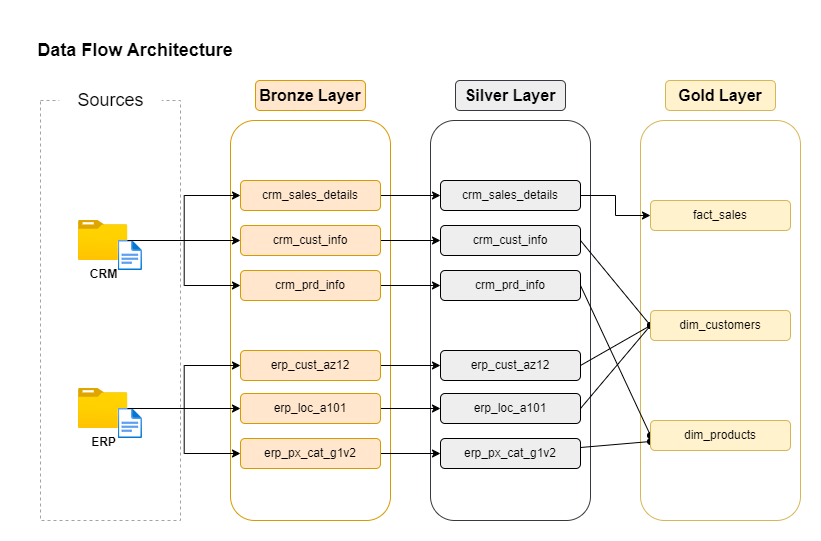

The diagram above was exported from draw.io. Its source (the exported page's mxGraphModel, read from the mxfile embedded in the PNG):
<mxGraphModel dx="1050" dy="621" grid="1" gridSize="10" guides="1" tooltips="1" connect="1" arrows="1" fold="1" page="1" pageScale="1" pageWidth="850" pageHeight="1100" math="0" shadow="0">
  <root>
    <mxCell id="0" />
    <mxCell id="1" parent="0" />
    <mxCell id="dxXHZpYi1Ix_XUqqsfyW-1" value="Data Flow Architecture" style="rounded=0;whiteSpace=wrap;html=1;fillColor=none;strokeWidth=0;fontStyle=1;fontSize=18;strokeColor=none;" parent="1" vertex="1">
      <mxGeometry y="20" width="230" height="60" as="geometry" />
    </mxCell>
    <mxCell id="dxXHZpYi1Ix_XUqqsfyW-2" value="" style="rounded=0;whiteSpace=wrap;html=1;fillColor=none;dashed=1;strokeColor=#a3a3a3;" parent="1" vertex="1">
      <mxGeometry x="20" y="100" width="140" height="420" as="geometry" />
    </mxCell>
    <mxCell id="dxXHZpYi1Ix_XUqqsfyW-4" value="&lt;font style=&quot;font-size: 18px;&quot;&gt;Sources&lt;/font&gt;" style="rounded=0;whiteSpace=wrap;html=1;strokeColor=none;fillColor=default;" parent="1" vertex="1">
      <mxGeometry x="38.75" y="90" width="102.5" height="20" as="geometry" />
    </mxCell>
    <mxCell id="dxXHZpYi1Ix_XUqqsfyW-11" value="&lt;font style=&quot;font-size: 16px;&quot;&gt;Bronze Layer&lt;/font&gt;" style="rounded=1;whiteSpace=wrap;html=1;fillColor=#ffe6cc;strokeColor=#d79b00;fontStyle=1" parent="1" vertex="1">
      <mxGeometry x="235" y="80" width="110" height="30" as="geometry" />
    </mxCell>
    <mxCell id="dxXHZpYi1Ix_XUqqsfyW-12" value="" style="rounded=1;whiteSpace=wrap;html=1;fillColor=none;strokeColor=#d79b00;flipH=0;" parent="1" vertex="1">
      <mxGeometry x="210" y="120" width="160" height="400" as="geometry" />
    </mxCell>
    <mxCell id="dxXHZpYi1Ix_XUqqsfyW-13" value="&lt;font style=&quot;font-size: 16px;&quot;&gt;Silver Layer&lt;/font&gt;" style="rounded=1;whiteSpace=wrap;html=1;fillColor=#eeeeee;strokeColor=#36393d;fontStyle=1" parent="1" vertex="1">
      <mxGeometry x="435" y="80" width="110" height="30" as="geometry" />
    </mxCell>
    <mxCell id="dxXHZpYi1Ix_XUqqsfyW-14" value="" style="rounded=1;whiteSpace=wrap;html=1;fillColor=none;strokeColor=#36393d;flipH=0;" parent="1" vertex="1">
      <mxGeometry x="410" y="120" width="160" height="400" as="geometry" />
    </mxCell>
    <mxCell id="dxXHZpYi1Ix_XUqqsfyW-15" value="&lt;font style=&quot;font-size: 16px;&quot;&gt;&lt;b&gt;Gold Layer&lt;/b&gt;&lt;/font&gt;" style="rounded=1;whiteSpace=wrap;html=1;fillColor=#fff2cc;strokeColor=#d6b656;" parent="1" vertex="1">
      <mxGeometry x="645" y="80" width="110" height="30" as="geometry" />
    </mxCell>
    <mxCell id="dxXHZpYi1Ix_XUqqsfyW-16" value="" style="rounded=1;whiteSpace=wrap;html=1;fillColor=none;strokeColor=#d6b656;flipH=0;" parent="1" vertex="1">
      <mxGeometry x="620" y="120" width="160" height="400" as="geometry" />
    </mxCell>
    <mxCell id="dxXHZpYi1Ix_XUqqsfyW-21" value="" style="group" parent="1" vertex="1" connectable="0">
      <mxGeometry x="58" y="220" width="63.99000000000002" height="50" as="geometry" />
    </mxCell>
    <mxCell id="dxXHZpYi1Ix_XUqqsfyW-17" value="&lt;b&gt;CRM&lt;/b&gt;" style="image;aspect=fixed;html=1;points=[];align=center;fontSize=12;image=img/lib/azure2/general/Folder_Blank.svg;" parent="dxXHZpYi1Ix_XUqqsfyW-21" vertex="1">
      <mxGeometry width="49.29" height="40" as="geometry" />
    </mxCell>
    <mxCell id="dxXHZpYi1Ix_XUqqsfyW-18" value="" style="image;aspect=fixed;html=1;points=[];align=center;fontSize=12;image=img/lib/azure2/general/File.svg;" parent="dxXHZpYi1Ix_XUqqsfyW-21" vertex="1">
      <mxGeometry x="39.640000000000015" y="20" width="24.35" height="30" as="geometry" />
    </mxCell>
    <mxCell id="dxXHZpYi1Ix_XUqqsfyW-22" value="" style="group" parent="1" vertex="1" connectable="0">
      <mxGeometry x="58" y="388" width="63.99000000000002" height="50" as="geometry" />
    </mxCell>
    <mxCell id="dxXHZpYi1Ix_XUqqsfyW-23" value="&lt;b&gt;ERP&lt;/b&gt;" style="image;aspect=fixed;html=1;points=[];align=center;fontSize=12;image=img/lib/azure2/general/Folder_Blank.svg;" parent="dxXHZpYi1Ix_XUqqsfyW-22" vertex="1">
      <mxGeometry width="49.29" height="40" as="geometry" />
    </mxCell>
    <mxCell id="dxXHZpYi1Ix_XUqqsfyW-24" value="" style="image;aspect=fixed;html=1;points=[];align=center;fontSize=12;image=img/lib/azure2/general/File.svg;" parent="dxXHZpYi1Ix_XUqqsfyW-22" vertex="1">
      <mxGeometry x="39.640000000000015" y="20" width="24.35" height="30" as="geometry" />
    </mxCell>
    <mxCell id="0_wBejL9QoMGt-3eyHUT-35" style="edgeStyle=orthogonalEdgeStyle;rounded=0;orthogonalLoop=1;jettySize=auto;html=1;entryX=0;entryY=0.5;entryDx=0;entryDy=0;" edge="1" parent="1" source="0_wBejL9QoMGt-3eyHUT-1" target="0_wBejL9QoMGt-3eyHUT-7">
      <mxGeometry relative="1" as="geometry" />
    </mxCell>
    <mxCell id="0_wBejL9QoMGt-3eyHUT-1" value="crm_sales_details" style="rounded=1;whiteSpace=wrap;html=1;fillColor=#ffe6cc;strokeColor=#d79b00;" vertex="1" parent="1">
      <mxGeometry x="220" y="180" width="140" height="30" as="geometry" />
    </mxCell>
    <mxCell id="0_wBejL9QoMGt-3eyHUT-38" style="edgeStyle=orthogonalEdgeStyle;rounded=0;orthogonalLoop=1;jettySize=auto;html=1;entryX=0;entryY=0.5;entryDx=0;entryDy=0;" edge="1" parent="1" source="0_wBejL9QoMGt-3eyHUT-2" target="0_wBejL9QoMGt-3eyHUT-8">
      <mxGeometry relative="1" as="geometry" />
    </mxCell>
    <mxCell id="0_wBejL9QoMGt-3eyHUT-2" value="erp_cust_az12" style="rounded=1;whiteSpace=wrap;html=1;fillColor=#ffe6cc;strokeColor=#d79b00;" vertex="1" parent="1">
      <mxGeometry x="220" y="350" width="140" height="30" as="geometry" />
    </mxCell>
    <mxCell id="0_wBejL9QoMGt-3eyHUT-39" style="edgeStyle=orthogonalEdgeStyle;rounded=0;orthogonalLoop=1;jettySize=auto;html=1;entryX=0;entryY=0.5;entryDx=0;entryDy=0;" edge="1" parent="1" source="0_wBejL9QoMGt-3eyHUT-3" target="0_wBejL9QoMGt-3eyHUT-9">
      <mxGeometry relative="1" as="geometry" />
    </mxCell>
    <mxCell id="0_wBejL9QoMGt-3eyHUT-3" value="erp_loc_a101" style="rounded=1;whiteSpace=wrap;html=1;fillColor=#ffe6cc;strokeColor=#d79b00;" vertex="1" parent="1">
      <mxGeometry x="220" y="393" width="140" height="30" as="geometry" />
    </mxCell>
    <mxCell id="0_wBejL9QoMGt-3eyHUT-36" style="edgeStyle=orthogonalEdgeStyle;rounded=0;orthogonalLoop=1;jettySize=auto;html=1;entryX=0;entryY=0.5;entryDx=0;entryDy=0;" edge="1" parent="1" source="0_wBejL9QoMGt-3eyHUT-4" target="0_wBejL9QoMGt-3eyHUT-10">
      <mxGeometry relative="1" as="geometry" />
    </mxCell>
    <mxCell id="0_wBejL9QoMGt-3eyHUT-4" value="crm_cust_info" style="rounded=1;whiteSpace=wrap;html=1;fillColor=#ffe6cc;strokeColor=#d79b00;" vertex="1" parent="1">
      <mxGeometry x="220" y="225" width="140" height="30" as="geometry" />
    </mxCell>
    <mxCell id="0_wBejL9QoMGt-3eyHUT-37" style="edgeStyle=orthogonalEdgeStyle;rounded=0;orthogonalLoop=1;jettySize=auto;html=1;entryX=0;entryY=0.5;entryDx=0;entryDy=0;" edge="1" parent="1" source="0_wBejL9QoMGt-3eyHUT-5" target="0_wBejL9QoMGt-3eyHUT-11">
      <mxGeometry relative="1" as="geometry" />
    </mxCell>
    <mxCell id="0_wBejL9QoMGt-3eyHUT-5" value="crm_prd_info" style="rounded=1;whiteSpace=wrap;html=1;fillColor=#ffe6cc;strokeColor=#d79b00;" vertex="1" parent="1">
      <mxGeometry x="220" y="270" width="140" height="30" as="geometry" />
    </mxCell>
    <mxCell id="0_wBejL9QoMGt-3eyHUT-40" style="edgeStyle=orthogonalEdgeStyle;rounded=0;orthogonalLoop=1;jettySize=auto;html=1;" edge="1" parent="1" source="0_wBejL9QoMGt-3eyHUT-6" target="0_wBejL9QoMGt-3eyHUT-12">
      <mxGeometry relative="1" as="geometry" />
    </mxCell>
    <mxCell id="0_wBejL9QoMGt-3eyHUT-6" value="erp_px_cat_g1v2" style="rounded=1;whiteSpace=wrap;html=1;fillColor=#ffe6cc;strokeColor=#d79b00;" vertex="1" parent="1">
      <mxGeometry x="220" y="438" width="140" height="30" as="geometry" />
    </mxCell>
    <mxCell id="0_wBejL9QoMGt-3eyHUT-41" style="edgeStyle=orthogonalEdgeStyle;rounded=0;orthogonalLoop=1;jettySize=auto;html=1;entryX=0;entryY=0.5;entryDx=0;entryDy=0;" edge="1" parent="1" source="0_wBejL9QoMGt-3eyHUT-7" target="0_wBejL9QoMGt-3eyHUT-13">
      <mxGeometry relative="1" as="geometry" />
    </mxCell>
    <mxCell id="0_wBejL9QoMGt-3eyHUT-7" value="crm_sales_details" style="rounded=1;whiteSpace=wrap;html=1;fillColor=#eeeeee;" vertex="1" parent="1">
      <mxGeometry x="420" y="180" width="140" height="30" as="geometry" />
    </mxCell>
    <mxCell id="0_wBejL9QoMGt-3eyHUT-46" style="rounded=0;orthogonalLoop=1;jettySize=auto;html=1;entryX=0;entryY=0.5;entryDx=0;entryDy=0;endArrow=oval;endFill=1;exitX=1;exitY=0.5;exitDx=0;exitDy=0;" edge="1" parent="1" source="0_wBejL9QoMGt-3eyHUT-8" target="0_wBejL9QoMGt-3eyHUT-14">
      <mxGeometry relative="1" as="geometry" />
    </mxCell>
    <mxCell id="0_wBejL9QoMGt-3eyHUT-8" value="erp_cust_az12" style="rounded=1;whiteSpace=wrap;html=1;fillColor=#eeeeee;" vertex="1" parent="1">
      <mxGeometry x="420" y="350" width="140" height="30" as="geometry" />
    </mxCell>
    <mxCell id="0_wBejL9QoMGt-3eyHUT-45" style="rounded=0;orthogonalLoop=1;jettySize=auto;html=1;entryX=0;entryY=0.5;entryDx=0;entryDy=0;endArrow=oval;endFill=1;exitX=1;exitY=0.5;exitDx=0;exitDy=0;" edge="1" parent="1" source="0_wBejL9QoMGt-3eyHUT-9" target="0_wBejL9QoMGt-3eyHUT-14">
      <mxGeometry relative="1" as="geometry" />
    </mxCell>
    <mxCell id="0_wBejL9QoMGt-3eyHUT-9" value="erp_loc_a101" style="rounded=1;whiteSpace=wrap;html=1;fillColor=#eeeeee;" vertex="1" parent="1">
      <mxGeometry x="420" y="393" width="140" height="30" as="geometry" />
    </mxCell>
    <mxCell id="0_wBejL9QoMGt-3eyHUT-44" style="rounded=0;orthogonalLoop=1;jettySize=auto;html=1;entryX=0;entryY=0.5;entryDx=0;entryDy=0;endArrow=oval;endFill=1;exitX=1;exitY=0.5;exitDx=0;exitDy=0;" edge="1" parent="1" source="0_wBejL9QoMGt-3eyHUT-10" target="0_wBejL9QoMGt-3eyHUT-14">
      <mxGeometry relative="1" as="geometry" />
    </mxCell>
    <mxCell id="0_wBejL9QoMGt-3eyHUT-10" value="crm_cust_info" style="rounded=1;whiteSpace=wrap;html=1;fillColor=#eeeeee;" vertex="1" parent="1">
      <mxGeometry x="420" y="225" width="140" height="30" as="geometry" />
    </mxCell>
    <mxCell id="0_wBejL9QoMGt-3eyHUT-48" style="rounded=0;orthogonalLoop=1;jettySize=auto;html=1;entryX=0;entryY=0.5;entryDx=0;entryDy=0;endArrow=oval;endFill=1;exitX=1;exitY=0.5;exitDx=0;exitDy=0;" edge="1" parent="1" source="0_wBejL9QoMGt-3eyHUT-11" target="0_wBejL9QoMGt-3eyHUT-15">
      <mxGeometry relative="1" as="geometry" />
    </mxCell>
    <mxCell id="0_wBejL9QoMGt-3eyHUT-11" value="crm_prd_info" style="rounded=1;whiteSpace=wrap;html=1;fillColor=#eeeeee;" vertex="1" parent="1">
      <mxGeometry x="420" y="270" width="140" height="30" as="geometry" />
    </mxCell>
    <mxCell id="0_wBejL9QoMGt-3eyHUT-47" style="rounded=0;orthogonalLoop=1;jettySize=auto;html=1;endArrow=oval;endFill=1;" edge="1" parent="1" source="0_wBejL9QoMGt-3eyHUT-12" target="0_wBejL9QoMGt-3eyHUT-15">
      <mxGeometry relative="1" as="geometry" />
    </mxCell>
    <mxCell id="0_wBejL9QoMGt-3eyHUT-12" value="erp_px_cat_g1v2" style="rounded=1;whiteSpace=wrap;html=1;fillColor=#eeeeee;" vertex="1" parent="1">
      <mxGeometry x="420" y="438" width="140" height="30" as="geometry" />
    </mxCell>
    <mxCell id="0_wBejL9QoMGt-3eyHUT-13" value="fact_sales" style="rounded=1;whiteSpace=wrap;html=1;fillColor=#fff2cc;strokeColor=#d6b656;" vertex="1" parent="1">
      <mxGeometry x="630" y="200" width="140" height="30" as="geometry" />
    </mxCell>
    <mxCell id="0_wBejL9QoMGt-3eyHUT-14" value="dim_customers" style="rounded=1;whiteSpace=wrap;html=1;fillColor=#fff2cc;strokeColor=#d6b656;" vertex="1" parent="1">
      <mxGeometry x="630" y="310" width="140" height="30" as="geometry" />
    </mxCell>
    <mxCell id="0_wBejL9QoMGt-3eyHUT-15" value="dim_products" style="rounded=1;whiteSpace=wrap;html=1;fillColor=#fff2cc;strokeColor=#d6b656;" vertex="1" parent="1">
      <mxGeometry x="630" y="420" width="140" height="30" as="geometry" />
    </mxCell>
    <mxCell id="0_wBejL9QoMGt-3eyHUT-29" value="" style="edgeStyle=orthogonalEdgeStyle;rounded=0;orthogonalLoop=1;jettySize=auto;html=1;" edge="1" parent="1" source="dxXHZpYi1Ix_XUqqsfyW-17" target="0_wBejL9QoMGt-3eyHUT-4">
      <mxGeometry relative="1" as="geometry" />
    </mxCell>
    <mxCell id="0_wBejL9QoMGt-3eyHUT-30" style="edgeStyle=orthogonalEdgeStyle;rounded=0;orthogonalLoop=1;jettySize=auto;html=1;entryX=0;entryY=0.5;entryDx=0;entryDy=0;" edge="1" parent="1" source="dxXHZpYi1Ix_XUqqsfyW-17" target="0_wBejL9QoMGt-3eyHUT-1">
      <mxGeometry relative="1" as="geometry" />
    </mxCell>
    <mxCell id="0_wBejL9QoMGt-3eyHUT-31" style="edgeStyle=orthogonalEdgeStyle;rounded=0;orthogonalLoop=1;jettySize=auto;html=1;entryX=0;entryY=0.5;entryDx=0;entryDy=0;" edge="1" parent="1" source="dxXHZpYi1Ix_XUqqsfyW-17" target="0_wBejL9QoMGt-3eyHUT-5">
      <mxGeometry relative="1" as="geometry" />
    </mxCell>
    <mxCell id="0_wBejL9QoMGt-3eyHUT-32" style="edgeStyle=orthogonalEdgeStyle;rounded=0;orthogonalLoop=1;jettySize=auto;html=1;entryX=0;entryY=0.5;entryDx=0;entryDy=0;" edge="1" parent="1" source="dxXHZpYi1Ix_XUqqsfyW-23" target="0_wBejL9QoMGt-3eyHUT-2">
      <mxGeometry relative="1" as="geometry" />
    </mxCell>
    <mxCell id="0_wBejL9QoMGt-3eyHUT-33" style="edgeStyle=orthogonalEdgeStyle;rounded=0;orthogonalLoop=1;jettySize=auto;html=1;entryX=0;entryY=0.5;entryDx=0;entryDy=0;" edge="1" parent="1" source="dxXHZpYi1Ix_XUqqsfyW-23" target="0_wBejL9QoMGt-3eyHUT-3">
      <mxGeometry relative="1" as="geometry" />
    </mxCell>
    <mxCell id="0_wBejL9QoMGt-3eyHUT-34" style="edgeStyle=orthogonalEdgeStyle;rounded=0;orthogonalLoop=1;jettySize=auto;html=1;entryX=0;entryY=0.5;entryDx=0;entryDy=0;" edge="1" parent="1" source="dxXHZpYi1Ix_XUqqsfyW-23" target="0_wBejL9QoMGt-3eyHUT-6">
      <mxGeometry relative="1" as="geometry" />
    </mxCell>
  </root>
</mxGraphModel>